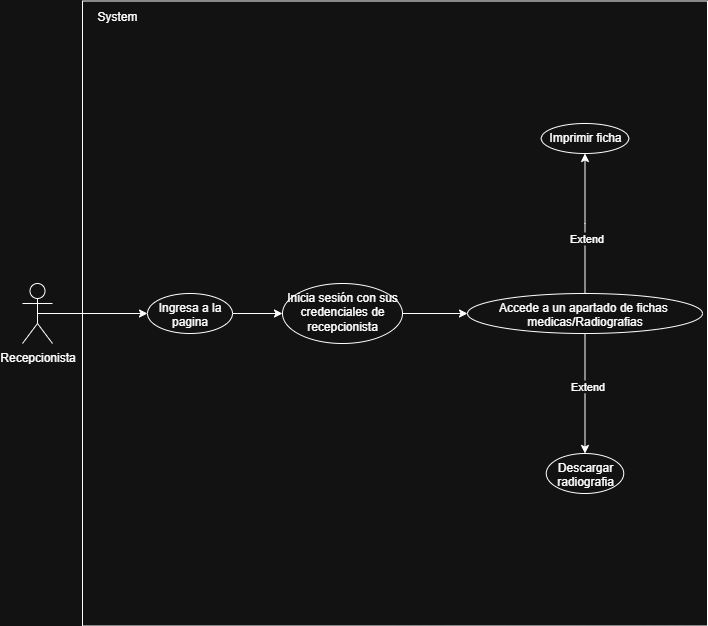

The diagram above was exported from draw.io. Its source (the exported page's mxGraphModel, read from the mxfile embedded in the PNG):
<mxGraphModel dx="1000" dy="539" grid="1" gridSize="10" guides="1" tooltips="1" connect="1" arrows="1" fold="1" page="1" pageScale="1" pageWidth="827" pageHeight="1169" math="0" shadow="0">
  <root>
    <mxCell id="0" />
    <mxCell id="1" parent="0" />
    <mxCell id="w2jjnXjwXostGGp0y6-x-14" value="" style="whiteSpace=wrap;html=1;aspect=fixed;" parent="1" vertex="1">
      <mxGeometry x="150" y="147.5" width="625" height="625" as="geometry" />
    </mxCell>
    <mxCell id="w2jjnXjwXostGGp0y6-x-1" value="" style="edgeStyle=orthogonalEdgeStyle;rounded=0;orthogonalLoop=1;jettySize=auto;html=1;exitX=0.5;exitY=0.5;exitDx=0;exitDy=0;exitPerimeter=0;" parent="1" source="w2jjnXjwXostGGp0y6-x-15" target="w2jjnXjwXostGGp0y6-x-3" edge="1">
      <mxGeometry relative="1" as="geometry">
        <mxPoint x="140" y="460" as="sourcePoint" />
      </mxGeometry>
    </mxCell>
    <mxCell id="w2jjnXjwXostGGp0y6-x-2" value="" style="edgeStyle=orthogonalEdgeStyle;rounded=0;orthogonalLoop=1;jettySize=auto;html=1;" parent="1" source="w2jjnXjwXostGGp0y6-x-3" target="w2jjnXjwXostGGp0y6-x-5" edge="1">
      <mxGeometry relative="1" as="geometry" />
    </mxCell>
    <mxCell id="w2jjnXjwXostGGp0y6-x-3" value="Ingresa a la pagina" style="ellipse;whiteSpace=wrap;html=1;verticalAlign=top;" parent="1" vertex="1">
      <mxGeometry x="215" y="440" width="85" height="40" as="geometry" />
    </mxCell>
    <mxCell id="w2jjnXjwXostGGp0y6-x-4" value="" style="edgeStyle=orthogonalEdgeStyle;rounded=0;orthogonalLoop=1;jettySize=auto;html=1;" parent="1" source="w2jjnXjwXostGGp0y6-x-5" target="w2jjnXjwXostGGp0y6-x-10" edge="1">
      <mxGeometry relative="1" as="geometry" />
    </mxCell>
    <mxCell id="w2jjnXjwXostGGp0y6-x-5" value="Inicia sesión con sus credenciales de recepcionista" style="ellipse;whiteSpace=wrap;html=1;verticalAlign=top;" parent="1" vertex="1">
      <mxGeometry x="350" y="430" width="120" height="60" as="geometry" />
    </mxCell>
    <mxCell id="w2jjnXjwXostGGp0y6-x-6" value="" style="edgeStyle=orthogonalEdgeStyle;rounded=0;orthogonalLoop=1;jettySize=auto;html=1;" parent="1" source="w2jjnXjwXostGGp0y6-x-10" target="w2jjnXjwXostGGp0y6-x-11" edge="1">
      <mxGeometry relative="1" as="geometry" />
    </mxCell>
    <mxCell id="w2jjnXjwXostGGp0y6-x-7" value="Extend" style="edgeLabel;html=1;align=center;verticalAlign=middle;resizable=0;points=[];" parent="w2jjnXjwXostGGp0y6-x-6" connectable="0" vertex="1">
      <mxGeometry x="-0.2006" relative="1" as="geometry">
        <mxPoint x="1" as="offset" />
      </mxGeometry>
    </mxCell>
    <mxCell id="w2jjnXjwXostGGp0y6-x-8" value="" style="edgeStyle=orthogonalEdgeStyle;rounded=0;orthogonalLoop=1;jettySize=auto;html=1;" parent="1" source="w2jjnXjwXostGGp0y6-x-10" target="w2jjnXjwXostGGp0y6-x-12" edge="1">
      <mxGeometry relative="1" as="geometry" />
    </mxCell>
    <mxCell id="w2jjnXjwXostGGp0y6-x-9" value="Extend" style="edgeLabel;html=1;align=center;verticalAlign=middle;resizable=0;points=[];" parent="w2jjnXjwXostGGp0y6-x-8" connectable="0" vertex="1">
      <mxGeometry x="-0.1341" y="2" relative="1" as="geometry">
        <mxPoint as="offset" />
      </mxGeometry>
    </mxCell>
    <mxCell id="w2jjnXjwXostGGp0y6-x-10" value="Accede a un apartado de fichas&amp;nbsp; medicas/Radiografias" style="ellipse;whiteSpace=wrap;html=1;verticalAlign=top;" parent="1" vertex="1">
      <mxGeometry x="535" y="440" width="235" height="40" as="geometry" />
    </mxCell>
    <mxCell id="w2jjnXjwXostGGp0y6-x-11" value="Imprimir ficha" style="ellipse;whiteSpace=wrap;html=1;verticalAlign=top;" parent="1" vertex="1">
      <mxGeometry x="608.75" y="270" width="87.5" height="30" as="geometry" />
    </mxCell>
    <mxCell id="w2jjnXjwXostGGp0y6-x-12" value="Descargar radiografia" style="ellipse;whiteSpace=wrap;html=1;verticalAlign=top;" parent="1" vertex="1">
      <mxGeometry x="613.75" y="600" width="77.5" height="40" as="geometry" />
    </mxCell>
    <mxCell id="w2jjnXjwXostGGp0y6-x-13" value="System" style="text;html=1;align=center;verticalAlign=middle;whiteSpace=wrap;rounded=0;" parent="1" vertex="1">
      <mxGeometry x="155" y="147.5" width="60" height="30" as="geometry" />
    </mxCell>
    <mxCell id="w2jjnXjwXostGGp0y6-x-15" value="Recepcionista" style="shape=umlActor;verticalLabelPosition=bottom;verticalAlign=top;html=1;outlineConnect=0;" parent="1" vertex="1">
      <mxGeometry x="90" y="430" width="30" height="60" as="geometry" />
    </mxCell>
  </root>
</mxGraphModel>